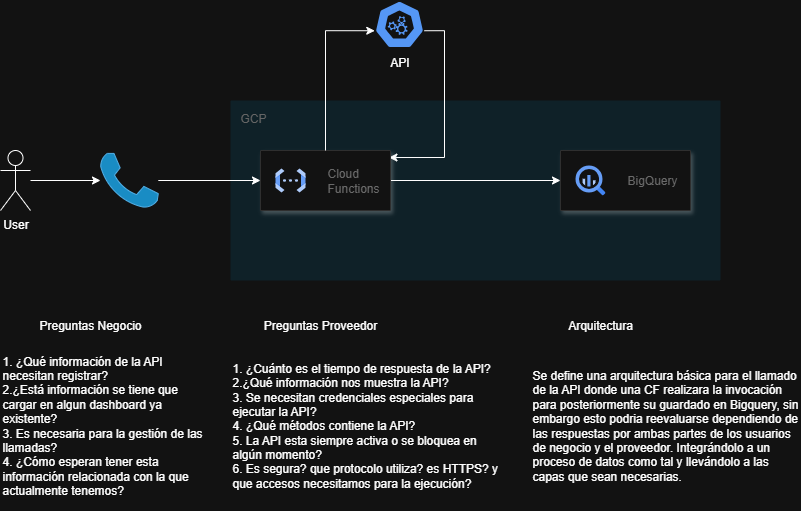

The diagram above was exported from draw.io. Its source (the exported page's mxGraphModel, read from the mxfile embedded in the PNG):
<mxGraphModel dx="1042" dy="570" grid="1" gridSize="10" guides="1" tooltips="1" connect="1" arrows="1" fold="1" page="1" pageScale="1" pageWidth="827" pageHeight="1169" math="0" shadow="0">
  <root>
    <mxCell id="0" />
    <mxCell id="1" parent="0" />
    <mxCell id="Tv8m6iaTe76gAJVvW6-l-1" value="GCP" style="sketch=0;points=[[0,0,0],[0.25,0,0],[0.5,0,0],[0.75,0,0],[1,0,0],[1,0.25,0],[1,0.5,0],[1,0.75,0],[1,1,0],[0.75,1,0],[0.5,1,0],[0.25,1,0],[0,1,0],[0,0.75,0],[0,0.5,0],[0,0.25,0]];rounded=1;absoluteArcSize=1;arcSize=2;html=1;strokeColor=none;gradientColor=none;shadow=0;dashed=0;fontSize=12;fontColor=#9E9E9E;align=left;verticalAlign=top;spacing=10;spacingTop=-4;whiteSpace=wrap;fillColor=#E1F5FE;" vertex="1" parent="1">
      <mxGeometry x="270" y="100" width="490" height="180" as="geometry" />
    </mxCell>
    <mxCell id="Tv8m6iaTe76gAJVvW6-l-28" style="edgeStyle=orthogonalEdgeStyle;rounded=0;orthogonalLoop=1;jettySize=auto;html=1;entryX=0.988;entryY=0.117;entryDx=0;entryDy=0;exitX=0.995;exitY=0.63;exitDx=0;exitDy=0;exitPerimeter=0;entryPerimeter=0;" edge="1" parent="1" source="Tv8m6iaTe76gAJVvW6-l-19" target="Tv8m6iaTe76gAJVvW6-l-20">
      <mxGeometry relative="1" as="geometry">
        <Array as="points">
          <mxPoint x="484" y="30" />
          <mxPoint x="484" y="157" />
        </Array>
      </mxGeometry>
    </mxCell>
    <mxCell id="Tv8m6iaTe76gAJVvW6-l-19" value="API" style="aspect=fixed;sketch=0;html=1;dashed=0;whitespace=wrap;verticalLabelPosition=bottom;verticalAlign=top;fillColor=#2875E2;strokeColor=#ffffff;points=[[0.005,0.63,0],[0.1,0.2,0],[0.9,0.2,0],[0.5,0,0],[0.995,0.63,0],[0.72,0.99,0],[0.5,1,0],[0.28,0.99,0]];shape=mxgraph.kubernetes.icon2;prIcon=api" vertex="1" parent="1">
      <mxGeometry x="414" width="50" height="48" as="geometry" />
    </mxCell>
    <mxCell id="Tv8m6iaTe76gAJVvW6-l-31" style="edgeStyle=orthogonalEdgeStyle;rounded=0;orthogonalLoop=1;jettySize=auto;html=1;entryX=0;entryY=0.5;entryDx=0;entryDy=0;" edge="1" parent="1" source="Tv8m6iaTe76gAJVvW6-l-20" target="Tv8m6iaTe76gAJVvW6-l-29">
      <mxGeometry relative="1" as="geometry" />
    </mxCell>
    <mxCell id="Tv8m6iaTe76gAJVvW6-l-20" value="" style="fillColor=#ffffff;strokeColor=#dddddd;shadow=1;strokeWidth=1;rounded=1;absoluteArcSize=1;arcSize=2;" vertex="1" parent="1">
      <mxGeometry x="300" y="150" width="130" height="60" as="geometry" />
    </mxCell>
    <mxCell id="Tv8m6iaTe76gAJVvW6-l-21" value="Cloud&#10;Functions" style="editableCssRules=.*;html=1;fontColor=#999999;shape=image;verticalLabelPosition=middle;verticalAlign=middle;labelPosition=right;align=left;spacingLeft=20;part=1;points=[];imageAspect=0;image=data:image/svg+xml,(base64 omitted: 1068 chars);" vertex="1" parent="Tv8m6iaTe76gAJVvW6-l-20">
      <mxGeometry width="30" height="24" relative="1" as="geometry">
        <mxPoint x="15" y="18" as="offset" />
      </mxGeometry>
    </mxCell>
    <mxCell id="Tv8m6iaTe76gAJVvW6-l-24" style="edgeStyle=orthogonalEdgeStyle;rounded=0;orthogonalLoop=1;jettySize=auto;html=1;" edge="1" parent="1" source="Tv8m6iaTe76gAJVvW6-l-22" target="Tv8m6iaTe76gAJVvW6-l-23">
      <mxGeometry relative="1" as="geometry" />
    </mxCell>
    <mxCell id="Tv8m6iaTe76gAJVvW6-l-22" value="User" style="shape=umlActor;verticalLabelPosition=bottom;verticalAlign=top;html=1;outlineConnect=0;" vertex="1" parent="1">
      <mxGeometry x="40" y="150" width="30" height="60" as="geometry" />
    </mxCell>
    <mxCell id="Tv8m6iaTe76gAJVvW6-l-26" style="edgeStyle=orthogonalEdgeStyle;rounded=0;orthogonalLoop=1;jettySize=auto;html=1;entryX=0;entryY=0.5;entryDx=0;entryDy=0;" edge="1" parent="1" source="Tv8m6iaTe76gAJVvW6-l-23" target="Tv8m6iaTe76gAJVvW6-l-20">
      <mxGeometry relative="1" as="geometry" />
    </mxCell>
    <mxCell id="Tv8m6iaTe76gAJVvW6-l-23" value="" style="dashed=0;outlineConnect=0;html=1;align=center;labelPosition=center;verticalLabelPosition=bottom;verticalAlign=top;shape=mxgraph.weblogos.phone;fillColor=#1ba1e2;fontColor=#ffffff;strokeColor=#006EAF;" vertex="1" parent="1">
      <mxGeometry x="140" y="152.9" width="57.800000000000004" height="54.2" as="geometry" />
    </mxCell>
    <mxCell id="Tv8m6iaTe76gAJVvW6-l-27" style="edgeStyle=orthogonalEdgeStyle;rounded=0;orthogonalLoop=1;jettySize=auto;html=1;entryX=0.005;entryY=0.63;entryDx=0;entryDy=0;entryPerimeter=0;" edge="1" parent="1" source="Tv8m6iaTe76gAJVvW6-l-20" target="Tv8m6iaTe76gAJVvW6-l-19">
      <mxGeometry relative="1" as="geometry" />
    </mxCell>
    <mxCell id="Tv8m6iaTe76gAJVvW6-l-29" value="" style="fillColor=#ffffff;strokeColor=#dddddd;shadow=1;strokeWidth=1;rounded=1;absoluteArcSize=1;arcSize=2;" vertex="1" parent="1">
      <mxGeometry x="600" y="150" width="130" height="60" as="geometry" />
    </mxCell>
    <mxCell id="Tv8m6iaTe76gAJVvW6-l-30" value="BigQuery" style="editableCssRules=.*;html=1;fontColor=#999999;shape=image;verticalLabelPosition=middle;verticalAlign=middle;labelPosition=right;align=left;spacingLeft=20;part=1;points=[];imageAspect=0;image=data:image/svg+xml,(base64 omitted: 1156 chars);" vertex="1" parent="Tv8m6iaTe76gAJVvW6-l-29">
      <mxGeometry width="30" height="30" relative="1" as="geometry">
        <mxPoint x="15" y="15" as="offset" />
      </mxGeometry>
    </mxCell>
    <mxCell id="Tv8m6iaTe76gAJVvW6-l-32" value="Preguntas Negocio" style="text;html=1;align=center;verticalAlign=middle;whiteSpace=wrap;rounded=0;" vertex="1" parent="1">
      <mxGeometry x="40" y="310" width="180" height="30" as="geometry" />
    </mxCell>
    <mxCell id="Tv8m6iaTe76gAJVvW6-l-33" value="Preguntas Proveedor" style="text;html=1;align=center;verticalAlign=middle;whiteSpace=wrap;rounded=0;" vertex="1" parent="1">
      <mxGeometry x="270" y="310" width="180" height="30" as="geometry" />
    </mxCell>
    <mxCell id="Tv8m6iaTe76gAJVvW6-l-34" value="Arquitectura" style="text;html=1;align=center;verticalAlign=middle;whiteSpace=wrap;rounded=0;" vertex="1" parent="1">
      <mxGeometry x="550" y="310" width="180" height="30" as="geometry" />
    </mxCell>
    <mxCell id="Tv8m6iaTe76gAJVvW6-l-35" value="1. ¿Qué información de la API necesitan registrar?&lt;div&gt;2.¿Está información se tiene que cargar en algun dashboard ya existente?&lt;/div&gt;&lt;div&gt;3. Es necesaria para la gestión de las llamadas?&lt;/div&gt;&lt;div&gt;4. ¿Cómo esperan tener esta información relacionada con la que actualmente tenemos?&lt;/div&gt;" style="text;html=1;align=left;verticalAlign=middle;whiteSpace=wrap;rounded=0;" vertex="1" parent="1">
      <mxGeometry x="40" y="340" width="210" height="170" as="geometry" />
    </mxCell>
    <mxCell id="Tv8m6iaTe76gAJVvW6-l-36" value="1. ¿Cuánto es el tiempo de respuesta de la API?&lt;div&gt;2.¿Qué información nos muestra la API?&lt;/div&gt;&lt;div&gt;3. Se necesitan credenciales especiales para ejecutar la API?&lt;/div&gt;&lt;div&gt;4. ¿Qué métodos contiene la API?&lt;/div&gt;&lt;div&gt;5. La API esta siempre activa o se bloquea en algún momento?&lt;/div&gt;&lt;div&gt;6. Es segura? que protocolo utiliza? es HTTPS? y que accesos necesitamos para la ejecución?&lt;/div&gt;" style="text;html=1;align=left;verticalAlign=middle;whiteSpace=wrap;rounded=0;" vertex="1" parent="1">
      <mxGeometry x="270" y="340" width="270" height="170" as="geometry" />
    </mxCell>
    <mxCell id="Tv8m6iaTe76gAJVvW6-l-37" value="Se define una arquitectura básica para el llamado de la API donde una CF realizara la invocación para posteriormente su guardado en Bigquery, sin embargo esto podria reevaluarse dependiendo de las respuestas por ambas partes de los usuarios de negocio y el proveedor. Integrándolo a un proceso de datos como tal y llevándolo a las capas que sean necesarias." style="text;html=1;align=left;verticalAlign=middle;whiteSpace=wrap;rounded=0;" vertex="1" parent="1">
      <mxGeometry x="570" y="340" width="270" height="170" as="geometry" />
    </mxCell>
  </root>
</mxGraphModel>